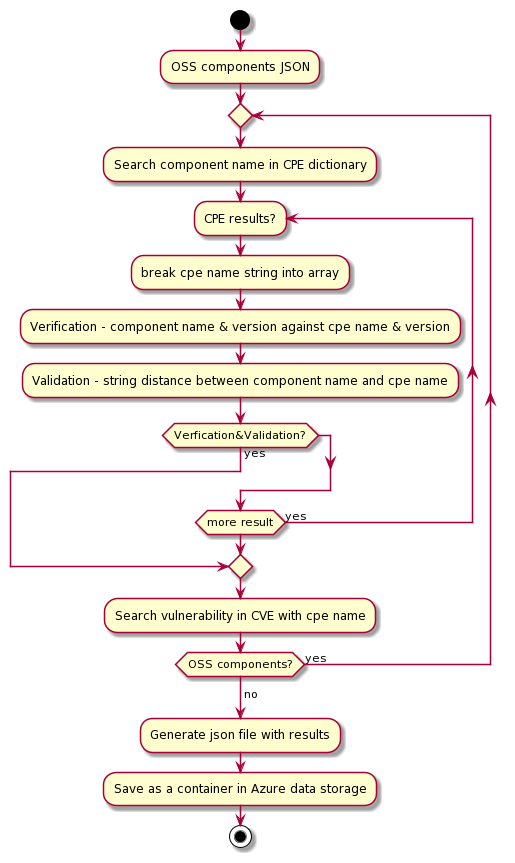

The diagram above was rendered by PlantUML. Its source (embedded in the PNG):
@startuml
start
:OSS components JSON;
repeat 
 :Search component name in CPE dictionary;
 repeat :CPE results?;
  :break cpe name string into array;
  :Verification - component name & version against cpe name & version;
  :Validation - string distance between component name and cpe name;
  if (Verfication&Validation?) then (yes)
   break
  endif
 repeat while (more result) is (yes)
:Search vulnerability in CVE with cpe name;
repeat while (OSS components?) is (yes)
 ->no;
:Generate json file with results;
:Save as a container in Azure data storage;
stop
@enduml